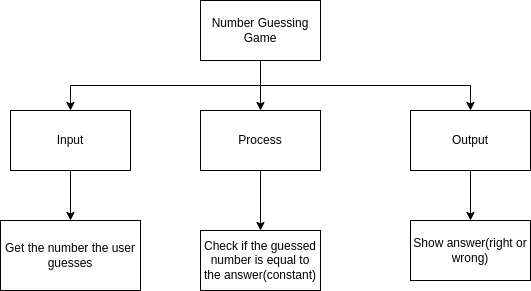

The diagram above was exported from draw.io. Its source (the exported page's mxGraphModel, read from the mxfile embedded in the PNG):
<mxGraphModel dx="1353" dy="580" grid="1" gridSize="10" guides="1" tooltips="1" connect="1" arrows="1" fold="1" page="1" pageScale="1" pageWidth="827" pageHeight="1169" math="0" shadow="0">
  <root>
    <mxCell id="0" />
    <mxCell id="1" parent="0" />
    <mxCell id="7" style="edgeStyle=orthogonalEdgeStyle;html=1;exitX=0.5;exitY=1;exitDx=0;exitDy=0;entryX=0.5;entryY=0;entryDx=0;entryDy=0;rounded=0;" parent="1" source="2" target="3" edge="1">
      <mxGeometry relative="1" as="geometry" />
    </mxCell>
    <mxCell id="9" style="edgeStyle=orthogonalEdgeStyle;rounded=0;html=1;exitX=0.5;exitY=1;exitDx=0;exitDy=0;entryX=0.5;entryY=0;entryDx=0;entryDy=0;" parent="1" source="2" target="4" edge="1">
      <mxGeometry relative="1" as="geometry" />
    </mxCell>
    <mxCell id="17" style="edgeStyle=orthogonalEdgeStyle;rounded=0;html=1;exitX=0.5;exitY=1;exitDx=0;exitDy=0;entryX=0.5;entryY=0;entryDx=0;entryDy=0;" parent="1" source="2" target="5" edge="1">
      <mxGeometry relative="1" as="geometry" />
    </mxCell>
    <mxCell id="2" value="Number Guessing Game" style="rounded=0;whiteSpace=wrap;html=1;" parent="1" vertex="1">
      <mxGeometry x="160" y="150" width="120" height="60" as="geometry" />
    </mxCell>
    <mxCell id="8" style="edgeStyle=orthogonalEdgeStyle;rounded=0;html=1;exitX=0.5;exitY=1;exitDx=0;exitDy=0;entryX=0.5;entryY=0;entryDx=0;entryDy=0;" parent="1" source="3" target="6" edge="1">
      <mxGeometry relative="1" as="geometry" />
    </mxCell>
    <mxCell id="3" value="Input" style="rounded=0;whiteSpace=wrap;html=1;" parent="1" vertex="1">
      <mxGeometry x="-30" y="260" width="120" height="60" as="geometry" />
    </mxCell>
    <mxCell id="13" style="edgeStyle=orthogonalEdgeStyle;rounded=0;html=1;exitX=0.5;exitY=1;exitDx=0;exitDy=0;entryX=0.5;entryY=0;entryDx=0;entryDy=0;" parent="1" source="4" target="11" edge="1">
      <mxGeometry relative="1" as="geometry" />
    </mxCell>
    <mxCell id="4" value="Process" style="rounded=0;whiteSpace=wrap;html=1;" parent="1" vertex="1">
      <mxGeometry x="160" y="260" width="120" height="60" as="geometry" />
    </mxCell>
    <mxCell id="18" style="edgeStyle=orthogonalEdgeStyle;rounded=0;html=1;exitX=0.5;exitY=1;exitDx=0;exitDy=0;entryX=0.5;entryY=0;entryDx=0;entryDy=0;" parent="1" source="5" target="16" edge="1">
      <mxGeometry relative="1" as="geometry" />
    </mxCell>
    <mxCell id="5" value="Output" style="rounded=0;whiteSpace=wrap;html=1;" parent="1" vertex="1">
      <mxGeometry x="370" y="260" width="120" height="60" as="geometry" />
    </mxCell>
    <mxCell id="6" value="Get the number the user guesses" style="rounded=0;whiteSpace=wrap;html=1;" parent="1" vertex="1">
      <mxGeometry x="-40" y="370" width="140" height="70" as="geometry" />
    </mxCell>
    <mxCell id="11" value="Check if the guessed number is equal to the answer(constant)" style="rounded=0;whiteSpace=wrap;html=1;" parent="1" vertex="1">
      <mxGeometry x="160" y="380" width="120" height="60" as="geometry" />
    </mxCell>
    <mxCell id="16" value="Show answer(right or wrong)" style="rounded=0;whiteSpace=wrap;html=1;" parent="1" vertex="1">
      <mxGeometry x="370" y="370" width="120" height="60" as="geometry" />
    </mxCell>
  </root>
</mxGraphModel>